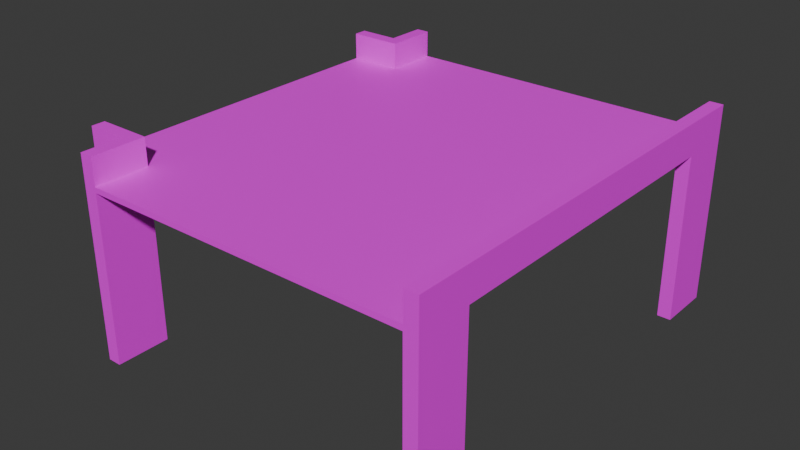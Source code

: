 # Source: Extension2cX.blend  (saved by Blender 4.5.88; exported with 4.5.12 LTS)
import bpy
from mathutils import Matrix  # noqa: F401  (used for matrix-valued properties, if any)

bpy.ops.wm.read_factory_settings(use_empty=True)
scene = bpy.context.scene
scene.name = 'Scene'

# ---- collections
col_collection = bpy.data.collections.new('Collection'); scene.collection.children.link(col_collection)

# ---- images (referenced by path relative to the original .blend; pixels are not part of the script)
import os
ASSET_DIR = os.environ.get("B2B_ASSET_DIR", "")  # directory of the original .blend (textures are referenced by path, not embedded)
HERE = os.path.dirname(os.path.abspath(__file__))  # packed textures are extracted next to this script under _unpacked/

def load_image(name, relpath, width, height, colorspace="sRGB"):
    """Load a texture the original file referenced (path relative to the .blend, or extracted next to this script)."""
    p = next((c for c in (os.path.join(HERE, relpath), os.path.join(ASSET_DIR, relpath)) if relpath and os.path.exists(c)), "")
    if p:
        img = bpy.data.images.load(p, check_existing=True)
        img.name = name
    else:  # same state as the original file: an image datablock whose file is absent (Cycles renders it pink)
        img = bpy.data.images.new(name, width, height)
        img.source = "FILE"
        img.filepath = "//" + (relpath or name)
    img.colorspace_settings.name = colorspace
    return img
img_concreteailighter_png = load_image('ConcreteAILighter.png', 'ConcreteAILighter.png', 1024, 1024, 'sRGB')
img_vehicleramp_256_albedo_png = load_image('VehicleRamp-256-albedo.png', 'VehicleRamp-256-albedo.png', 1024, 1024, 'sRGB')

# ---- materials (node trees are filled in below, after node groups)
mat_material = bpy.data.materials.new('Material')
mat_material.alpha_threshold = 0.0
mat_material.roughness = 0.5
mat_material.line_color = (0.0, 0.0, 0.0, 1.0)
mat_material_002 = bpy.data.materials.new('Material.002')

# ---- material node trees
mat_material.use_nodes = True; mat_material.node_tree.nodes.clear()
_N = mat_material.node_tree.nodes; _L = mat_material.node_tree.links
n0 = _N.new('ShaderNodeOutputMaterial'); n0.name = 'Material Output'; n0.location = (200, 100)
n1 = _N.new('ShaderNodeBsdfPrincipled'); n1.name = 'Principled BSDF'; n1.location = (-200, 100)
n1.inputs[3].default_value = 1.45
n2 = _N.new('ShaderNodeTexImage'); n2.name = 'Image Texture'; n2.location = (-490, 76)
n2.image = img_concreteailighter_png
_L.new(n1.outputs[0], n0.inputs[0])
_L.new(n2.outputs[0], n1.inputs[0])
n0.is_active_output = True
mat_material_002.use_nodes = True; mat_material_002.node_tree.nodes.clear()
_N = mat_material_002.node_tree.nodes; _L = mat_material_002.node_tree.links
n0 = _N.new('ShaderNodeBsdfPrincipled'); n0.name = 'Principled BSDF'; n0.location = (-200, 100)
n1 = _N.new('ShaderNodeOutputMaterial'); n1.name = 'Material Output'; n1.location = (200, 100)
n2 = _N.new('ShaderNodeTexImage'); n2.name = 'Image Texture'; n2.location = (-490, 76)
n2.image = img_vehicleramp_256_albedo_png
_L.new(n0.outputs[0], n1.inputs[0])
_L.new(n2.outputs[0], n0.inputs[0])
n1.is_active_output = True

# ---- world
world_world = bpy.data.worlds.new('World'); scene.world = world_world
world_world.use_nodes = True; world_world.node_tree.nodes.clear()
_N = world_world.node_tree.nodes; _L = world_world.node_tree.links
n0 = _N.new('ShaderNodeOutputWorld'); n0.name = 'World Output'; n0.location = (200, 100)
n1 = _N.new('ShaderNodeBackground'); n1.name = 'Background'; n1.location = (-200, 100)
n1.inputs[0].default_value = (0.05088, 0.05088, 0.05088, 1.0)
_L.new(n1.outputs[0], n0.inputs[0])
n0.is_active_output = True
world_world.color = (0.05088, 0.05088, 0.05088)
world_world.sun_shadow_jitter_overblur = 0.0

# ---- meshes
me_cube = bpy.data.meshes.new('Cube')
me_cube.from_pydata([(6.0, 6.0, 6.0), (6.0, 6.0, 5.8), (6.0, -6.0, 6.0), (6.0, -6.0, 5.8), (-6.0, 6.0, 6.0), (-6.0, 6.0, 5.8), (-6.0, -6.0, 6.0), (-6.0, -6.0, 5.8), (-6.0, -8.0, 5.8), (-6.0, -8.0, 6.0), (6.0, -8.0, 6.0), (6.0, -8.0, 5.8), (6.0, 8.0, 5.8), (-6.0, 8.0, 5.8), (6.0, 8.0, 6.0), (-6.0, 8.0, 6.0), (6.5, 6.0, 5.8), (6.5, -6.0, 5.8), (6.5, -8.0, 6.0), (6.5, -8.0, 5.8), (6.5, 8.0, 6.0), (6.5, 8.0, 5.8), (6.0, 6.0, 7.0), (6.0, -6.0, 7.0), (6.0, -8.0, 7.0), (6.0, 8.0, 7.0), (6.5, 6.0, 7.0), (6.5, -6.0, 7.0), (6.5, -8.0, 7.0), (6.5, 8.0, 7.0), (-8.0, 6.0, 5.8), (-8.0, -6.0, 5.8), (-8.0, -6.0, 6.0), (-8.0, 6.0, 6.0), (-8.0, 6.5, 5.8), (-6.0, 6.5, 5.8), (-6.0, 6.5, 6.0), (-8.0, 6.5, 6.0), (-6.5, 8.0, 6.0), (-6.5, 8.0, 5.8), (-6.5, 6.5, 5.8), (-6.5, 6.5, 6.0), (-8.0, 6.5, 7.0), (-8.0, 6.0, 7.0), (-6.0, 6.0, 7.0), (-6.0, 6.5, 7.0), (-6.0, 8.0, 7.0), (-6.5, 8.0, 7.0), (-6.5, 6.5, 7.0), (-6.0, -6.5, 5.8), (-6.0, -6.5, 6.0), (-8.0, -6.5, 5.8), (-8.0, -6.5, 6.0), (-6.5, -8.0, 5.8), (-6.5, -8.0, 6.0), (-6.5, -6.5, 6.0), (-6.5, -6.5, 5.8), (-6.0, -6.5, 7.0), (-6.0, -8.0, 7.0), (-8.0, -6.0, 7.0), (-8.0, -6.5, 7.0), (-6.0, -6.0, 7.0), (-6.5, -6.5, 7.0), (-6.5, -8.0, 7.0), (6.5, -8.0, -0.4), (6.0, -8.0, -0.4), (6.0, -6.0, -0.4), (6.5, -6.0, -0.4), (-6.0, 6.0, -0.4), (-8.0, 6.0, -0.4), (6.0, 8.0, -0.4), (6.0, 6.0, -0.4), (6.5, 8.0, -0.4), (6.5, 6.0, -0.4), (-8.0, -6.0, -0.4), (-8.0, -6.5, -0.4), (-8.0, 6.5, -0.4), (-6.0, 8.0, -0.4), (-6.0, 6.5, -0.4), (-6.0, -6.0, -0.4), (-6.5, 8.0, -0.4), (-6.5, 6.5, -0.4), (-6.0, -6.5, -0.4), (-6.0, -8.0, -0.4), (-6.5, -8.0, -0.4), (-6.5, -6.5, -0.4)], [], [(0, 4, 6, 2), (2, 6, 50, 9, 10), (11, 3, 66, 65), (4, 0, 14, 15, 36), (35, 40, 81, 78), (35, 5, 68, 78), (0, 2, 10, 24, 23, 22, 25, 14), (7, 31, 30, 5, 35, 13, 12, 1, 16, 17, 3, 11, 8, 49), (22, 23, 24, 28, 27, 26, 29, 25), (6, 4, 33, 32), (33, 4, 44, 43), (56, 49, 82, 85), (35, 36, 41, 40), (44, 45, 42, 43), (45, 46, 47, 48), (32, 33, 43, 42, 37, 34, 76, 69, 30, 31, 74, 75, 51, 52, 60, 59), (15, 14, 25, 29, 20, 21, 72, 70, 12, 13, 77, 80, 39, 38, 47, 46), (36, 35, 78, 76, 34, 37, 42, 45), (41, 36, 45, 48), (7, 49, 82, 79), (50, 49, 56, 55), (6, 32, 59, 61), (57, 61, 59, 60), (58, 57, 62, 63), (9, 50, 57, 58), (50, 55, 62, 57), (50, 6, 61, 57), (71, 70, 72, 73), (65, 66, 67, 64), (78, 68, 69, 76), (77, 78, 81, 80), (79, 82, 75, 74), (82, 83, 84, 85), (50, 57, 60, 52, 51, 75, 82, 49), (3, 17, 67, 66), (5, 30, 69, 68), (10, 9, 58, 63, 54, 53, 84, 83, 8, 11, 65, 64, 19, 18, 28, 24), (53, 54, 63, 62, 55, 56, 85, 84), (13, 35, 78, 77), (38, 39, 80, 81, 40, 41, 48, 47), (49, 8, 83, 82), (31, 7, 79, 74), (1, 12, 70, 71), (17, 16, 73, 72, 21, 20, 29, 26, 27, 28, 18, 19, 64, 67), (16, 1, 71, 73), (4, 36, 15, 46, 45, 44)])
me_cube.polygons.foreach_set('material_index', [1, 1, 0, 1, 0, 0, 0, 0, 0, 1, 0, 0, 0, 0, 0, 0, 0, 0, 0, 0, 0, 0, 0, 0, 0, 0, 0, 0, 0, 0, 0, 0, 0, 0, 0, 0, 0, 0, 0, 0, 0, 0, 0, 0, 0, 0])
_uv = me_cube.uv_layers.new(name='UVMap')
_uv.uv.foreach_set('vector', [0.7373, 0.8897, 0.3945, 0.8897, 0.3945, 0.5468, 0.7373, 0.5468, 0.3118, 0.4851, 0.3118, 0.9864, 0.2952, 0.9864, 0.2453, 0.9864, 0.2453, 0.4851, 0.8457, 0.4571, 0.9029, 0.4571, 0.9029, 0.6343, 0.8457, 0.6343, 0.2475, 0.9734, 0.2475, 0.4739, 0.3096, 0.4739, 0.3096, 0.9734, 0.263, 0.9734, 0.9743, 0.4914, 0.9886, 0.4914, 0.9886, 0.6686, 0.9743, 0.6686, 0.8886, 0.6343, 0.9029, 0.6343, 0.9029, 0.8114, 0.8886, 0.8114, 0.8429, 0.05714, 0.8429, 0.4, 0.8429, 0.4571, 0.8143, 0.4571, 0.8143, 0.4, 0.8143, 0.05714, 0.8143, -6.643e-09, 0.8429, -4.486e-09, 0.3571, 0.05714, 0.4143, 0.05714, 0.4143, 0.4, 0.3571, 0.4, 0.3571, 0.4143, 0.3571, 0.4571, 0.01429, 0.4571, 0.01429, 0.4, 0.0, 0.4, 0.0, 0.05714, 0.01429, 0.05714, 0.01429, 0.0, 0.3571, 0.0, 0.3571, 0.04286, 0.96, 0.8571, 0.96, 0.5143, 0.96, 0.4571, 0.9743, 0.4571, 0.9743, 0.5143, 0.9743, 0.8571, 0.9743, 0.9143, 0.96, 0.9143, 0.311, 0.4948, 0.311, 0.9844, 0.2417, 0.9844, 0.2417, 0.4948, 0.24, 0.8286, 0.24, 0.8857, 0.2114, 0.8857, 0.2114, 0.8286, 0.9743, 0.7029, 0.9886, 0.7029, 0.9886, 0.88, 0.9743, 0.88, 0.9743, 0.4914, 0.9743, 0.4857, 0.9886, 0.4857, 0.9886, 0.4914, 0.3257, 0.8286, 0.34, 0.8286, 0.34, 0.8857, 0.3257, 0.8857, 0.3971, 0.8286, 0.3971, 0.8714, 0.3829, 0.8714, 0.3829, 0.8286, 0.24, 0.8143, 0.24, 0.4714, 0.2114, 0.4714, 0.2114, 0.4571, 0.24, 0.4571, 0.2457, 0.4571, 0.4229, 0.4571, 0.4229, 0.4714, 0.2457, 0.4714, 0.2457, 0.8143, 0.4229, 0.8143, 0.4229, 0.8286, 0.2457, 0.8286, 0.24, 0.8286, 0.2114, 0.8286, 0.2114, 0.8143, 0.4514, 0.8143, 0.4514, 0.4714, 0.4229, 0.4714, 0.4229, 0.4571, 0.4514, 0.4571, 0.4571, 0.4571, 0.6343, 0.4571, 0.6343, 0.4714, 0.4571, 0.4714, 0.4571, 0.8143, 0.6343, 0.8143, 0.6343, 0.8286, 0.4571, 0.8286, 0.4514, 0.8286, 0.4229, 0.8286, 0.4229, 0.8143, 0.9, 0.02857, 0.9, 0.03429, 0.9, 0.2114, 0.8429, 0.2114, 0.8429, 0.03429, 0.8429, 0.02857, 0.8429, 0.0, 0.9, 0.0, 0.9886, 0.4857, 0.9743, 0.4857, 0.9743, 0.4571, 0.9886, 0.4571, 0.9, 0.0, 0.9143, 0.0, 0.9143, 0.1771, 0.9, 0.1771, 0.9886, 0.6971, 0.9886, 0.7029, 0.9743, 0.7029, 0.9743, 0.6971, 0.4714, 0.05714, 0.4143, 0.05714, 0.4143, 0.02857, 0.4714, 0.02857, 0.34, 0.8286, 0.3543, 0.8286, 0.3543, 0.8857, 0.34, 0.8857, 0.4114, 0.8286, 0.4114, 0.8714, 0.3971, 0.8714, 0.3971, 0.8286, 0.2686, 0.8286, 0.2686, 0.8714, 0.24, 0.8714, 0.24, 0.8286, 0.9886, 0.6971, 0.9743, 0.6971, 0.9743, 0.6686, 0.9886, 0.6686, 0.2686, 0.8714, 0.2686, 0.8857, 0.24, 0.8857, 0.24, 0.8714, 0.3114, 0.8286, 0.3114, 0.8857, 0.2971, 0.8857, 0.2971, 0.8286, 0.3257, 0.8286, 0.3257, 0.8857, 0.3114, 0.8857, 0.3114, 0.8286, 0.3686, 0.8857, 0.3543, 0.8857, 0.3543, 0.8286, 0.3686, 0.8286, 0.4114, 0.8714, 0.4114, 0.8286, 0.4257, 0.8286, 0.4257, 0.8714, 0.3829, 0.8857, 0.3686, 0.8857, 0.3686, 0.8286, 0.3829, 0.8286, 0.4257, 0.8714, 0.4257, 0.8286, 0.44, 0.8286, 0.44, 0.8714, 0.8429, 0.24, 0.8429, 0.2114, 0.9, 0.2114, 0.9, 0.24, 0.9, 0.2457, 0.9, 0.4229, 0.8429, 0.4229, 0.8429, 0.2457, 0.8457, 0.8114, 0.86, 0.8114, 0.86, 0.9886, 0.8457, 0.9886, 0.9, 0.1771, 0.9571, 0.1771, 0.9571, 0.3543, 0.9, 0.3543, 0.6629, 0.8143, 0.6629, 0.4714, 0.6343, 0.4714, 0.6343, 0.4571, 0.6629, 0.4571, 0.6686, 0.4571, 0.8457, 0.4571, 0.8457, 0.4714, 0.6686, 0.4714, 0.6686, 0.8143, 0.8457, 0.8143, 0.8457, 0.8286, 0.6686, 0.8286, 0.6629, 0.8286, 0.6343, 0.8286, 0.6343, 0.8143, 0.9571, 0.03429, 0.9571, 0.02857, 0.9571, 0.0, 1.0, 0.0, 1.0, 0.02857, 1.0, 0.03429, 1.0, 0.2114, 0.9571, 0.2114, 0.8457, 0.6343, 0.8886, 0.6343, 0.8886, 0.8114, 0.8457, 0.8114, 1.0, 0.24, 1.0, 0.2457, 1.0, 0.4229, 0.9571, 0.4229, 0.9571, 0.2457, 0.9571, 0.24, 0.9571, 0.2114, 1.0, 0.2114, 0.9143, 0.0, 0.9571, 0.0, 0.9571, 0.1771, 0.9143, 0.1771, 0.9029, 0.4571, 0.96, 0.4571, 0.96, 0.6343, 0.9029, 0.6343, 0.9029, 0.6343, 0.96, 0.6343, 0.96, 0.8114, 0.9029, 0.8114, 0.03429, 0.5143, 0.03429, 0.8571, 0.2114, 0.8571, 0.2114, 0.9143, 0.03429, 0.9143, 0.02857, 0.9143, -9.071e-10, 0.9143, 3.407e-09, 0.8571, 2.929e-08, 0.5143, 3.361e-08, 0.4571, 0.02857, 0.4571, 0.03429, 0.4571, 0.2114, 0.4571, 0.2114, 0.5143, 0.86, 0.8114, 0.8743, 0.8114, 0.8743, 0.9886, 0.86, 0.9886, 0.2971, 0.8286, 0.2971, 0.8429, 0.2971, 0.8857, 0.2686, 0.8857, 0.2686, 0.8429, 0.2686, 0.8286])
me_cube.materials.append(mat_material)
me_cube.materials.append(mat_material_002)
me_cube.use_mirror_vertex_groups = False
me_cube.update()

# ---- objects
ob_cube = bpy.data.objects.new('Cube', me_cube)

# ---- transforms, parenting, visibility, modifiers, constraints
ob_cube.location = (0.0, 0.0, 0.0)
ob_cube.lock_rotations_4d = False
ob_cube.empty_display_type = 'ARROWS'
ob_cube.lineart.crease_threshold = 0.0

# ---- collection membership
col_collection.objects.link(ob_cube)

# ---- scene / render settings (as saved in the file)
scene.frame_start = 1; scene.frame_end = 250; scene.frame_set(4)
scene.render.engine = 'BLENDER_EEVEE_NEXT'
bpy.context.view_layer.update()

# ---- added for rendering (the .blend has no active camera and no usable light): camera, sun
cam_auto = bpy.data.cameras.new('AutoCamera')
cam_auto.lens = 50.0
cam_auto.sensor_width = 36.0
cam_auto.clip_end = 1000.0
ob_auto_camera = bpy.data.objects.new('AutoCamera', cam_auto)
scene.collection.objects.link(ob_auto_camera)
ob_auto_camera.location = (20.3688, -25.3426, 20.1951)
ob_auto_camera.rotation_euler = (1.09748, -7.21219e-08, 0.694738)
scene.camera = ob_auto_camera
light_auto_sun = bpy.data.lights.new('AutoSun', 'SUN')
light_auto_sun.energy = 3.0
light_auto_sun.angle = 0.0523599
ob_auto_sun = bpy.data.objects.new('AutoSun', light_auto_sun)
scene.collection.objects.link(ob_auto_sun)
ob_auto_sun.rotation_euler = (0.872665, 0.174533, 0.523599)
bpy.context.view_layer.update()

